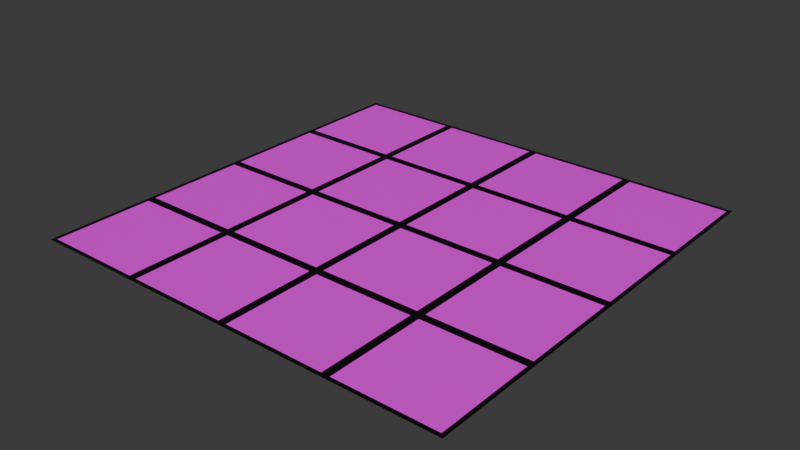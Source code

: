 # Source: pol.blend  (saved by Blender 5.3.31; exported with 4.5.12 LTS)
import bpy
from mathutils import Matrix  # noqa: F401  (used for matrix-valued properties, if any)

bpy.ops.wm.read_factory_settings(use_empty=True)
scene = bpy.context.scene
scene.name = 'Scene'

# ---- collections
col_collection = bpy.data.collections.new('Collection'); scene.collection.children.link(col_collection)

# ---- images (referenced by path relative to the original .blend; pixels are not part of the script)
import os
ASSET_DIR = os.environ.get("B2B_ASSET_DIR", "")  # directory of the original .blend (textures are referenced by path, not embedded)
HERE = os.path.dirname(os.path.abspath(__file__))  # packed textures are extracted next to this script under _unpacked/

def load_image(name, relpath, width, height, colorspace="sRGB"):
    """Load a texture the original file referenced (path relative to the .blend, or extracted next to this script)."""
    p = next((c for c in (os.path.join(HERE, relpath), os.path.join(ASSET_DIR, relpath)) if relpath and os.path.exists(c)), "")
    if p:
        img = bpy.data.images.load(p, check_existing=True)
        img.name = name
    else:  # same state as the original file: an image datablock whose file is absent (Cycles renders it pink)
        img = bpy.data.images.new(name, width, height)
        img.source = "FILE"
        img.filepath = "//" + (relpath or name)
    img.colorspace_settings.name = colorspace
    return img
img_beton_help_jpg = load_image('beton_help.jpg', 'beton_help.jpg', 1024, 1024, 'sRGB')

# ---- materials (node trees are filled in below, after node groups)
mat_material_003 = bpy.data.materials.new('Material.003')

# ---- material node trees
mat_material_003.use_nodes = True; mat_material_003.node_tree.nodes.clear()
_N = mat_material_003.node_tree.nodes; _L = mat_material_003.node_tree.links
n0 = _N.new('ShaderNodeOutputMaterial'); n0.name = 'Material Output'; n0.location = (200, 100)
n1 = _N.new('ShaderNodeTexImage'); n1.name = 'Image Texture'; n1.location = (-992, 14)
n1.image = img_beton_help_jpg
n2 = _N.new('ShaderNodeBsdfPrincipled'); n2.name = 'Principled BSDF'; n2.location = (-160, 121)
n2.inputs[10].default_value = 0.005
n3 = _N.new('ShaderNodeTexBrick'); n3.name = 'Brick Texture'; n3.location = (-795, 486)
n3.width = 180
n3.offset = 0.0
n3.inputs[1].default_value = (1.0, 1.0, 1.0, 1.0)
n3.inputs[2].default_value = (1.0, 1.0, 1.0, 1.0)
n3.inputs[9].default_value = 0.5
n4 = _N.new('ShaderNodeMapping'); n4.name = 'Mapping'; n4.location = (-1055, 527)
n5 = _N.new('ShaderNodeTexCoord'); n5.name = 'Texture Coordinate'; n5.location = (-1447, 558)
n6 = _N.new('ShaderNodeValue'); n6.name = 'Value'; n6.location = (-1383, 254)
n6.outputs[0].default_value = 4.0
n7 = _N.new('ShaderNodeMapping'); n7.name = 'Mapping.001'; n7.location = (-1172, -26)
n8 = _N.new('ShaderNodeTexCoord'); n8.name = 'Texture Coordinate.001'; n8.location = (-1352, -26)
n9 = _N.new('ShaderNodeMix'); n9.name = 'Mix'; n9.location = (-397, 440)
n9.data_type = 'RGBA'
n9.blend_type = 'MULTIPLY'
n9.inputs[0].default_value = 1.0
n10 = _N.new('ShaderNodeTexBrick'); n10.name = 'Brick Texture.001'; n10.location = (-1883, 61)
n10.width = 180
n10.offset = 0.0
n10.inputs[5].default_value = 0.0
n10.inputs[6].default_value = 0.0
n10.inputs[9].default_value = 0.5
n11 = _N.new('ShaderNodeMapping'); n11.name = 'Mapping.002'; n11.location = (-2143, 101)
n12 = _N.new('ShaderNodeTexCoord'); n12.name = 'Texture Coordinate.002'; n12.location = (-2535, 133)
n13 = _N.new('ShaderNodeTexNoise'); n13.name = 'Noise Texture'; n13.location = (-2169, 566)
n13.width = 160
n13.noise_type = 'MULTIFRACTAL'
n14 = _N.new('ShaderNodeTexImage'); n14.name = 'Image Texture.001'; n14.location = (-1918, 588)
n15 = _N.new('ShaderNodeValue'); n15.name = 'Value.001'; n15.location = (-1630, 258)
n15.outputs[0].default_value = 2.0
_L.new(n2.outputs[0], n0.inputs[0])
_L.new(n5.outputs[2], n4.inputs[0])
_L.new(n4.outputs[0], n3.inputs[0])
_L.new(n6.outputs[0], n4.inputs[3])
_L.new(n7.outputs[0], n1.inputs[0])
_L.new(n8.outputs[2], n7.inputs[0])
_L.new(n9.outputs[2], n2.inputs[0])
_L.new(n12.outputs[2], n11.inputs[0])
_L.new(n11.outputs[0], n10.inputs[0])
_L.new(n10.outputs[0], n7.inputs[1])
_L.new(n6.outputs[0], n11.inputs[3])
_L.new(n13.outputs[0], n14.inputs[0])
_L.new(n1.outputs[0], n9.inputs[6])
_L.new(n3.outputs[0], n9.inputs[7])
_L.new(n15.outputs[0], n3.inputs[4])
_L.new(n15.outputs[0], n10.inputs[4])
n0.is_active_output = True

# ---- world
world_world = bpy.data.worlds.new('World'); scene.world = world_world
world_world.use_nodes = True; world_world.node_tree.nodes.clear()
_N = world_world.node_tree.nodes; _L = world_world.node_tree.links
n0 = _N.new('ShaderNodeOutputWorld'); n0.name = 'World Output'; n0.location = (200, 100)
n1 = _N.new('ShaderNodeBackground'); n1.name = 'Background'; n1.location = (-200, 100)
n1.inputs[0].default_value = (0.05088, 0.05088, 0.05088, 1.0)
_L.new(n1.outputs[0], n0.inputs[0])
n0.is_active_output = True
world_world.color = (0.05088, 0.05088, 0.05088)
world_world.sun_shadow_jitter_overblur = 0.0

# ---- meshes
me_cube_001 = bpy.data.meshes.new('Cube.001')
me_cube_001.from_pydata([(-1.0, -1.0, 0.0), (-1.0, 1.0, 0.0), (1.0, -1.0, 0.0), (1.0, 1.0, 0.0)], [], [(1, 3, 2, 0)])
_uv = me_cube_001.uv_layers.new(name='UVMap')
_uv.uv.foreach_set('vector', [0.125, 0.5, 0.375, 0.5, 0.375, 0.75, 0.125, 0.75])
me_cube_001.materials.append(mat_material_003)
me_cube_001.update()

# ---- objects
ob_cube = bpy.data.objects.new('Cube', me_cube_001)

# ---- transforms, parenting, visibility, modifiers, constraints
ob_cube.location = (0.0, 0.0, 0.0)

# ---- collection membership
col_collection.objects.link(ob_cube)

# ---- scene / render settings (as saved in the file)
scene.frame_start = 1; scene.frame_end = 250; scene.frame_set(1)
scene.render.engine = 'BLENDER_EEVEE_NEXT'
scene.render.bake_bias = 0.0
scene.render.bake_samples = 0
scene.render.compositor_device = 'GPU'
scene.eevee.use_volume_custom_range = False
scene.eevee.fast_gi_thickness_near = 0.1
scene.eevee.fast_gi_thickness_far = 0.0
scene.eevee.ray_tracing_options.screen_trace_thickness = 0.1
bpy.context.view_layer.update()

# ---- added for rendering (the .blend has no active camera and no usable light): camera, sun
cam_auto = bpy.data.cameras.new('AutoCamera')
cam_auto.lens = 50.0
cam_auto.sensor_width = 36.0
cam_auto.clip_end = 1000.0
ob_auto_camera = bpy.data.objects.new('AutoCamera', cam_auto)
scene.collection.objects.link(ob_auto_camera)
ob_auto_camera.location = (2.61693, -3.14032, 2.09354)
ob_auto_camera.rotation_euler = (1.09748, -7.21219e-08, 0.694738)
scene.camera = ob_auto_camera
light_auto_sun = bpy.data.lights.new('AutoSun', 'SUN')
light_auto_sun.energy = 3.0
light_auto_sun.angle = 0.0523599
ob_auto_sun = bpy.data.objects.new('AutoSun', light_auto_sun)
scene.collection.objects.link(ob_auto_sun)
ob_auto_sun.rotation_euler = (0.872665, 0.174533, 0.523599)
bpy.context.view_layer.update()

